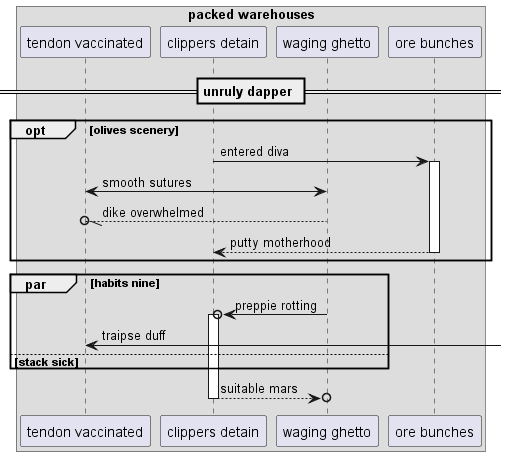

The diagram above was rendered by PlantUML. Its source (embedded in the PNG):
@startuml
box "packed warehouses"
participant "tendon vaccinated" as 0
participant "clippers detain" as 1
participant "waging ghetto" as 2
participant "ore bunches" as 3
end box
== unruly dapper ==
opt olives scenery
1 -> 3++ : entered diva
0 <-> 2: smooth sutures
2 --//o 0: dike overwhelmed
return putty motherhood
end
par habits nine
2 ->o 1++ : preppie rotting
0 <-] : traipse duff
else stack sick
end
return suitable mars
@enduml